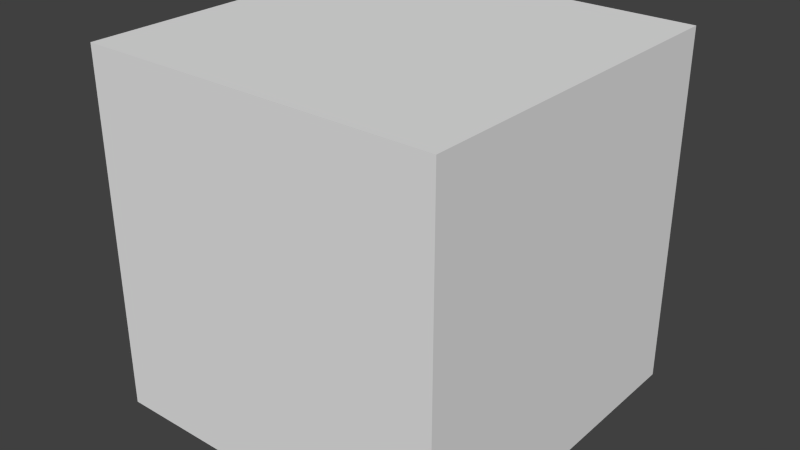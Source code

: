 # Source: block.blend  (saved by Blender 2.72.0; exported with 4.5.12 LTS)
import bpy
from mathutils import Matrix  # noqa: F401  (used for matrix-valued properties, if any)

bpy.ops.wm.read_factory_settings(use_empty=True)
scene = bpy.context.scene
scene.name = 'Scene'

# ---- collections
col_collection_1 = bpy.data.collections.new('Collection 1'); scene.collection.children.link(col_collection_1)

# ---- world
world_world = bpy.data.worlds.new('World'); scene.world = world_world
world_world.color = (0.05088, 0.05088, 0.05088)
world_world.use_sun_shadow = False
world_world.sun_shadow_jitter_overblur = 0.0
world_world.cycles.sampling_method = 'MANUAL'
world_world.cycles.sample_map_resolution = 256

# ---- meshes
me_cube_001 = bpy.data.meshes.new('Cube.001')
me_cube_001.from_pydata([(-1.0, -1.0, -1.0), (-1.0, 1.0, -1.0), (1.0, 1.0, -1.0), (1.0, -1.0, -1.0), (-1.0, -1.0, 1.0), (-1.0, 1.0, 1.0), (1.0, 1.0, 1.0), (1.0, -1.0, 1.0)], [], [(4, 5, 1, 0), (5, 6, 2, 1), (6, 7, 3, 2), (7, 4, 0, 3), (0, 1, 2, 3), (7, 6, 5, 4)])
_uv = me_cube_001.uv_layers.new(name='UVMap')
_uv.uv.foreach_set('vector', [0.0, 0.0, 1.0, 0.0, 1.0, 1.0, 0.0, 1.0, 0.0, 0.0, 1.0, 0.0, 1.0, 1.0, 0.0, 1.0, 0.0, 0.0, 1.0, 0.0, 1.0, 1.0, 0.0, 1.0, 0.0, 0.0, 1.0, 0.0, 1.0, 1.0, 0.0, 1.0, 0.0, 0.0, 1.0, 0.0, 1.0, 1.0, 0.0, 1.0, 0.0, 0.0, 1.0, 0.0, 1.0, 1.0, 0.0, 1.0])
me_cube_001.use_remesh_preserve_volume = False
me_cube_001.use_remesh_preserve_attributes = False
me_cube_001.use_mirror_vertex_groups = False
me_cube_001.update()

# ---- objects
ob_cube = bpy.data.objects.new('Cube', me_cube_001)

# ---- transforms, parenting, visibility, modifiers, constraints
ob_cube.location = (0.0, 0.0, 0.0)
ob_cube.scale = (0.5, 0.5, 0.5)
ob_cube.lineart.crease_threshold = 0.0

# ---- collection membership
col_collection_1.objects.link(ob_cube)

# ---- scene / render settings (as saved in the file)
scene.frame_start = 1; scene.frame_end = 250; scene.frame_set(1)
scene.render.engine = 'BLENDER_EEVEE_NEXT'
scene.render.resolution_percentage = 50
scene.render.dither_intensity = 0.0
scene.cycles.use_denoising = False
scene.cycles.samples = 10
scene.cycles.sampling_pattern = 'TABULATED_SOBOL'
scene.cycles.light_sampling_threshold = 0.0
scene.cycles.use_adaptive_sampling = False
scene.cycles.use_light_tree = False
scene.cycles.blur_glossy = 0.0
scene.cycles.volume_bounces = 1
scene.cycles.pixel_filter_type = 'GAUSSIAN'
scene.cycles.sample_clamp_indirect = 0.0
scene.view_settings.view_transform = 'Standard'
bpy.context.view_layer.update()

# ---- added for rendering (the .blend has no active camera and no usable light): camera, sun
cam_auto = bpy.data.cameras.new('AutoCamera')
cam_auto.lens = 50.0
cam_auto.sensor_width = 36.0
cam_auto.clip_end = 1000.0
ob_auto_camera = bpy.data.objects.new('AutoCamera', cam_auto)
scene.collection.objects.link(ob_auto_camera)
ob_auto_camera.location = (1.60254, -1.92304, 1.28203)
ob_auto_camera.rotation_euler = (1.09748, -7.21219e-08, 0.694738)
scene.camera = ob_auto_camera
light_auto_sun = bpy.data.lights.new('AutoSun', 'SUN')
light_auto_sun.energy = 3.0
light_auto_sun.angle = 0.0523599
ob_auto_sun = bpy.data.objects.new('AutoSun', light_auto_sun)
scene.collection.objects.link(ob_auto_sun)
ob_auto_sun.rotation_euler = (0.872665, 0.174533, 0.523599)
bpy.context.view_layer.update()
